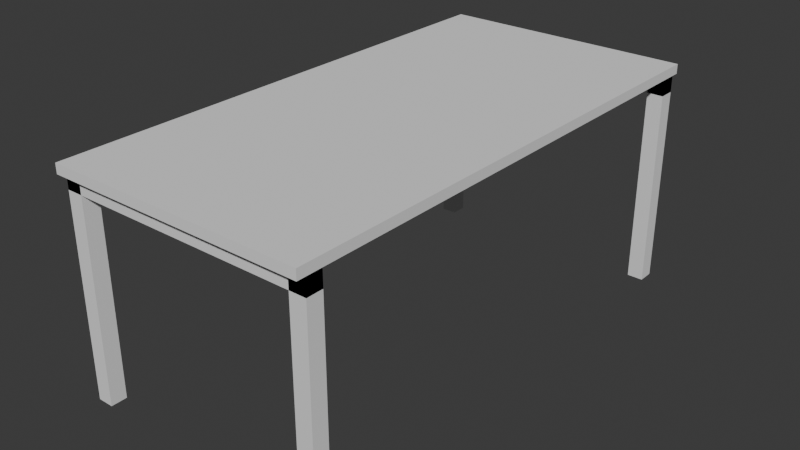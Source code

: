 # Source: ICU_Tisch.blend  (saved by Blender 4.2.66; exported with 4.5.12 LTS)
import bpy
from mathutils import Matrix  # noqa: F401  (used for matrix-valued properties, if any)

bpy.ops.wm.read_factory_settings(use_empty=True)
scene = bpy.context.scene
scene.name = 'Scene'

# ---- collections
col_table = bpy.data.collections.new('Table'); scene.collection.children.link(col_table)

# ---- world
world_world = bpy.data.worlds.new('World'); scene.world = world_world
world_world.use_nodes = True; world_world.node_tree.nodes.clear()
_N = world_world.node_tree.nodes; _L = world_world.node_tree.links
n0 = _N.new('ShaderNodeOutputWorld'); n0.name = 'World Output'; n0.location = (300, 300)
n1 = _N.new('ShaderNodeBackground'); n1.name = 'Background'; n1.location = (10, 300)
n1.inputs[0].default_value = (0.05088, 0.05088, 0.05088, 1.0)
_L.new(n1.outputs[0], n0.inputs[0])
n0.is_active_output = True
world_world.color = (0.05088, 0.05088, 0.05088)
world_world.sun_shadow_jitter_overblur = 0.0

# ---- meshes
me_legs_left = bpy.data.meshes.new('Legs_Left')
me_legs_left.from_pydata([(0.725, -0.025, -0.335), (0.725, -0.025, 0.335), (0.725, 0.025, -0.335), (0.725, 0.025, 0.335), (0.775, -0.025, -0.335), (0.775, -0.025, 0.335), (0.775, 0.025, -0.335), (0.775, 0.025, 0.335), (-0.025, -0.025, -0.335), (-0.025, -0.025, 0.335), (-0.025, 0.025, -0.335), (-0.025, 0.025, 0.335), (0.025, -0.025, -0.335), (0.025, -0.025, 0.335), (0.025, 0.025, -0.335), (0.025, 0.025, 0.335), (-0.025, -0.025, 0.285), (-0.025, -0.025, 0.335), (-0.025, 0.025, 0.285), (-0.025, 0.025, 0.335), (0.775, -0.025, 0.285), (0.775, -0.025, 0.335), (0.775, 0.025, 0.285), (0.775, 0.025, 0.335)], [], [(0, 1, 3, 2), (2, 3, 7, 6), (6, 7, 5, 4), (4, 5, 1, 0), (2, 6, 4, 0), (7, 3, 1, 5), (8, 9, 11, 10), (10, 11, 15, 14), (14, 15, 13, 12), (12, 13, 9, 8), (10, 14, 12, 8), (15, 11, 9, 13), (16, 17, 19, 18), (18, 19, 23, 22), (22, 23, 21, 20), (20, 21, 17, 16), (18, 22, 20, 16), (23, 19, 17, 21)])
_uv = me_legs_left.uv_layers.new(name='UVMap')
_uv.uv.foreach_set('vector', [0.375, 0.0, 0.625, 0.0, 0.625, 0.25, 0.375, 0.25, 0.375, 0.25, 0.625, 0.25, 0.625, 0.5, 0.375, 0.5, 0.375, 0.5, 0.625, 0.5, 0.625, 0.75, 0.375, 0.75, 0.375, 0.75, 0.625, 0.75, 0.625, 1.0, 0.375, 1.0, 0.125, 0.5, 0.375, 0.5, 0.375, 0.75, 0.125, 0.75, 0.625, 0.5, 0.875, 0.5, 0.875, 0.75, 0.625, 0.75, 0.375, 0.0, 0.625, 0.0, 0.625, 0.25, 0.375, 0.25, 0.375, 0.25, 0.625, 0.25, 0.625, 0.5, 0.375, 0.5, 0.375, 0.5, 0.625, 0.5, 0.625, 0.75, 0.375, 0.75, 0.375, 0.75, 0.625, 0.75, 0.625, 1.0, 0.375, 1.0, 0.125, 0.5, 0.375, 0.5, 0.375, 0.75, 0.125, 0.75, 0.625, 0.5, 0.875, 0.5, 0.875, 0.75, 0.625, 0.75, 0.375, 0.0, 0.625, 0.0, 0.625, 0.25, 0.375, 0.25, 0.375, 0.25, 0.625, 0.25, 0.625, 0.5, 0.375, 0.5, 0.375, 0.5, 0.625, 0.5, 0.625, 0.75, 0.375, 0.75, 0.375, 0.75, 0.625, 0.75, 0.625, 1.0, 0.375, 1.0, 0.125, 0.5, 0.375, 0.5, 0.375, 0.75, 0.125, 0.75, 0.625, 0.5, 0.875, 0.5, 0.875, 0.75, 0.625, 0.75])
me_legs_left.update()
me_legs_right = bpy.data.meshes.new('Legs_Right')
me_legs_right.from_pydata([(0.725, -0.025, -0.335), (0.725, -0.025, 0.335), (0.725, 0.025, -0.335), (0.725, 0.025, 0.335), (0.775, -0.025, -0.335), (0.775, -0.025, 0.335), (0.775, 0.025, -0.335), (0.775, 0.025, 0.335), (-0.025, -0.025, -0.335), (-0.025, -0.025, 0.335), (-0.025, 0.025, -0.335), (-0.025, 0.025, 0.335), (0.025, -0.025, -0.335), (0.025, -0.025, 0.335), (0.025, 0.025, -0.335), (0.025, 0.025, 0.335), (-0.025, -0.025, 0.285), (-0.025, -0.025, 0.335), (-0.025, 0.025, 0.285), (-0.025, 0.025, 0.335), (0.775, -0.025, 0.285), (0.775, -0.025, 0.335), (0.775, 0.025, 0.285), (0.775, 0.025, 0.335)], [], [(0, 1, 3, 2), (2, 3, 7, 6), (6, 7, 5, 4), (4, 5, 1, 0), (2, 6, 4, 0), (7, 3, 1, 5), (8, 9, 11, 10), (10, 11, 15, 14), (14, 15, 13, 12), (12, 13, 9, 8), (10, 14, 12, 8), (15, 11, 9, 13), (16, 17, 19, 18), (18, 19, 23, 22), (22, 23, 21, 20), (20, 21, 17, 16), (18, 22, 20, 16), (23, 19, 17, 21)])
_uv = me_legs_right.uv_layers.new(name='UVMap')
_uv.uv.foreach_set('vector', [0.375, 0.0, 0.625, 0.0, 0.625, 0.25, 0.375, 0.25, 0.375, 0.25, 0.625, 0.25, 0.625, 0.5, 0.375, 0.5, 0.375, 0.5, 0.625, 0.5, 0.625, 0.75, 0.375, 0.75, 0.375, 0.75, 0.625, 0.75, 0.625, 1.0, 0.375, 1.0, 0.125, 0.5, 0.375, 0.5, 0.375, 0.75, 0.125, 0.75, 0.625, 0.5, 0.875, 0.5, 0.875, 0.75, 0.625, 0.75, 0.375, 0.0, 0.625, 0.0, 0.625, 0.25, 0.375, 0.25, 0.375, 0.25, 0.625, 0.25, 0.625, 0.5, 0.375, 0.5, 0.375, 0.5, 0.625, 0.5, 0.625, 0.75, 0.375, 0.75, 0.375, 0.75, 0.625, 0.75, 0.625, 1.0, 0.375, 1.0, 0.125, 0.5, 0.375, 0.5, 0.375, 0.75, 0.125, 0.75, 0.625, 0.5, 0.875, 0.5, 0.875, 0.75, 0.625, 0.75, 0.375, 0.0, 0.625, 0.0, 0.625, 0.25, 0.375, 0.25, 0.375, 0.25, 0.625, 0.25, 0.625, 0.5, 0.375, 0.5, 0.375, 0.5, 0.625, 0.5, 0.625, 0.75, 0.375, 0.75, 0.375, 0.75, 0.625, 0.75, 0.625, 1.0, 0.375, 1.0, 0.125, 0.5, 0.375, 0.5, 0.375, 0.75, 0.125, 0.75, 0.625, 0.5, 0.875, 0.5, 0.875, 0.75, 0.625, 0.75])
me_legs_right.update()
me_tabletop = bpy.data.meshes.new('Tabletop')
me_tabletop.from_pydata([(-0.4, -0.8, -0.015), (-0.4, -0.8, 0.015), (-0.4, 0.8, -0.015), (-0.4, 0.8, 0.015), (0.4, -0.8, -0.015), (0.4, -0.8, 0.015), (0.4, 0.8, -0.015), (0.4, 0.8, 0.015)], [], [(0, 1, 3, 2), (2, 3, 7, 6), (6, 7, 5, 4), (4, 5, 1, 0), (2, 6, 4, 0), (7, 3, 1, 5)])
_uv = me_tabletop.uv_layers.new(name='UVMap')
_uv.uv.foreach_set('vector', [0.375, 0.0, 0.625, 0.0, 0.625, 0.25, 0.375, 0.25, 0.375, 0.25, 0.625, 0.25, 0.625, 0.5, 0.375, 0.5, 0.375, 0.5, 0.625, 0.5, 0.625, 0.75, 0.375, 0.75, 0.375, 0.75, 0.625, 0.75, 0.625, 1.0, 0.375, 1.0, 0.125, 0.5, 0.375, 0.5, 0.375, 0.75, 0.125, 0.75, 0.625, 0.5, 0.875, 0.5, 0.875, 0.75, 0.625, 0.75])
me_tabletop.update()

# ---- objects
ob_legs_left = bpy.data.objects.new('Legs_Left', me_legs_left)
ob_legs_right = bpy.data.objects.new('Legs_Right', me_legs_right)
ob_tabletop = bpy.data.objects.new('Tabletop', me_tabletop)

# ---- transforms, parenting, visibility, modifiers, constraints
ob_legs_left.location = (0.0, 0.025, 0.0)
ob_legs_right.location = (0.0, 1.525, 0.0)
ob_tabletop.location = (0.375, 0.775, 0.35)

# ---- collection membership
col_table.objects.link(ob_legs_left)
col_table.objects.link(ob_legs_right)
col_table.objects.link(ob_tabletop)

# ---- scene / render settings (as saved in the file)
scene.frame_start = 1; scene.frame_end = 250; scene.frame_set(1)
scene.render.engine = 'BLENDER_EEVEE_NEXT'
bpy.context.view_layer.update()

# ---- added for rendering (the .blend has no active camera and no usable light): camera, sun
cam_auto = bpy.data.cameras.new('AutoCamera')
cam_auto.lens = 50.0
cam_auto.sensor_width = 36.0
cam_auto.clip_end = 1000.0
ob_auto_camera = bpy.data.objects.new('AutoCamera', cam_auto)
scene.collection.objects.link(ob_auto_camera)
ob_auto_camera.location = (2.1523, -1.35776, 1.43684)
ob_auto_camera.rotation_euler = (1.09748, -7.21219e-08, 0.694738)
scene.camera = ob_auto_camera
light_auto_sun = bpy.data.lights.new('AutoSun', 'SUN')
light_auto_sun.energy = 3.0
light_auto_sun.angle = 0.0523599
ob_auto_sun = bpy.data.objects.new('AutoSun', light_auto_sun)
scene.collection.objects.link(ob_auto_sun)
ob_auto_sun.rotation_euler = (0.872665, 0.174533, 0.523599)
bpy.context.view_layer.update()
